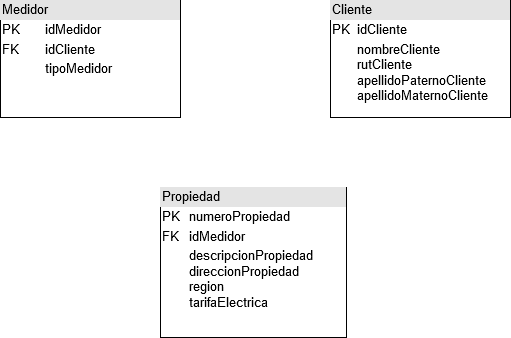

The diagram above was exported from draw.io. Its source (the exported page's mxGraphModel, read from the mxfile embedded in the PNG):
<mxGraphModel dx="1422" dy="735" grid="1" gridSize="10" guides="1" tooltips="1" connect="1" arrows="1" fold="1" page="1" pageScale="1" pageWidth="827" pageHeight="1169" math="0" shadow="0">
  <root>
    <mxCell id="0" />
    <mxCell id="1" parent="0" />
    <mxCell id="pjRZTlFMnqZWulvOVS2O-2" value="&lt;div style=&quot;box-sizing: border-box ; width: 100% ; background: #e4e4e4 ; padding: 2px&quot;&gt;Medidor&lt;br&gt;&lt;/div&gt;&lt;table style=&quot;width: 100% ; font-size: 1em&quot; cellspacing=&quot;0&quot; cellpadding=&quot;2&quot;&gt;&lt;tbody&gt;&lt;tr&gt;&lt;td&gt;PK&lt;/td&gt;&lt;td&gt;idMedidor&lt;br&gt;&lt;/td&gt;&lt;/tr&gt;&lt;tr&gt;&lt;td&gt;FK&lt;/td&gt;&lt;td&gt;idCliente&lt;br&gt;&lt;/td&gt;&lt;/tr&gt;&lt;tr&gt;&lt;td&gt;&lt;br&gt;&lt;/td&gt;&lt;td&gt;tipoMedidor&lt;br&gt;&lt;/td&gt;&lt;/tr&gt;&lt;/tbody&gt;&lt;/table&gt;" style="verticalAlign=top;align=left;overflow=fill;html=1;fontSize=13;" vertex="1" parent="1">
      <mxGeometry x="140" y="203" width="180" height="117" as="geometry" />
    </mxCell>
    <mxCell id="pjRZTlFMnqZWulvOVS2O-3" value="&lt;div style=&quot;box-sizing: border-box ; width: 100% ; background: #e4e4e4 ; padding: 2px&quot;&gt;Cliente&lt;br&gt;&lt;/div&gt;&lt;table style=&quot;width: 100% ; font-size: 1em&quot; cellspacing=&quot;0&quot; cellpadding=&quot;2&quot;&gt;&lt;tbody&gt;&lt;tr&gt;&lt;td&gt;PK&lt;/td&gt;&lt;td&gt;idCliente&lt;br&gt;&lt;/td&gt;&lt;/tr&gt;&lt;tr&gt;&lt;td&gt;&lt;br&gt;&lt;/td&gt;&lt;td&gt;nombreCliente&lt;br&gt;rutCliente&lt;br&gt;apellidoPaternoCliente&lt;br&gt;apellidoMaternoCliente&lt;br&gt;&lt;/td&gt;&lt;/tr&gt;&lt;tr&gt;&lt;td&gt;&lt;br&gt;&lt;/td&gt;&lt;td&gt;&lt;br&gt;&lt;/td&gt;&lt;/tr&gt;&lt;/tbody&gt;&lt;/table&gt;" style="verticalAlign=top;align=left;overflow=fill;html=1;fontSize=13;" vertex="1" parent="1">
      <mxGeometry x="470" y="203" width="180" height="117" as="geometry" />
    </mxCell>
    <mxCell id="pjRZTlFMnqZWulvOVS2O-4" value="&lt;div style=&quot;box-sizing: border-box ; width: 100% ; background: #e4e4e4 ; padding: 2px&quot;&gt;Propiedad&lt;br&gt;&lt;/div&gt;&lt;table style=&quot;width: 100% ; font-size: 1em&quot; cellspacing=&quot;0&quot; cellpadding=&quot;2&quot;&gt;&lt;tbody&gt;&lt;tr&gt;&lt;td&gt;PK&lt;/td&gt;&lt;td&gt;numeroPropiedad&lt;br&gt;&lt;/td&gt;&lt;/tr&gt;&lt;tr&gt;&lt;td&gt;FK&lt;br&gt;&lt;/td&gt;&lt;td&gt;idMedidor&lt;br&gt;&lt;/td&gt;&lt;/tr&gt;&lt;tr&gt;&lt;td&gt;&lt;br&gt;&lt;/td&gt;&lt;td&gt;descripcionPropiedad&lt;br&gt;direccionPropiedad&lt;br&gt;region&lt;br&gt;tarifaElectrica&lt;br&gt;&lt;/td&gt;&lt;/tr&gt;&lt;/tbody&gt;&lt;/table&gt;" style="verticalAlign=top;align=left;overflow=fill;html=1;fontSize=13;" vertex="1" parent="1">
      <mxGeometry x="300" y="390" width="186" height="150" as="geometry" />
    </mxCell>
  </root>
</mxGraphModel>